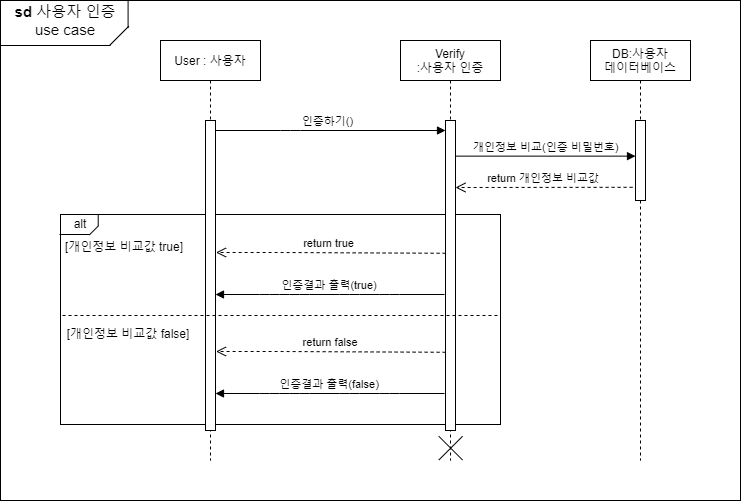

The diagram above was exported from draw.io. Its source (the exported page's mxGraphModel, read from the mxfile embedded in the PNG):
<mxGraphModel dx="2512" dy="831" grid="1" gridSize="10" guides="1" tooltips="1" connect="1" arrows="1" fold="1" page="1" pageScale="1" pageWidth="850" pageHeight="1100" math="0" shadow="0">
  <root>
    <mxCell id="0" />
    <mxCell id="1" parent="0" />
    <mxCell id="Ojs6wfjpHe0id_4d7gqb-9" value="" style="rounded=0;whiteSpace=wrap;html=1;" parent="1" vertex="1">
      <mxGeometry x="-180" y="40" width="740" height="500" as="geometry" />
    </mxCell>
    <mxCell id="p86tXz25YislrhGeNEWm-9" value="" style="rounded=0;whiteSpace=wrap;html=1;" parent="1" vertex="1">
      <mxGeometry x="-120" y="254" width="440" height="210" as="geometry" />
    </mxCell>
    <mxCell id="3nuBFxr9cyL0pnOWT2aG-1" value="Verify&#10;:사용자 인증" style="shape=umlLifeline;perimeter=lifelinePerimeter;container=1;collapsible=0;recursiveResize=0;rounded=0;shadow=0;strokeWidth=1;" parent="1" vertex="1">
      <mxGeometry x="220" y="80" width="100" height="420" as="geometry" />
    </mxCell>
    <mxCell id="3nuBFxr9cyL0pnOWT2aG-2" value="" style="points=[];perimeter=orthogonalPerimeter;rounded=0;shadow=0;strokeWidth=1;" parent="3nuBFxr9cyL0pnOWT2aG-1" vertex="1">
      <mxGeometry x="45" y="80" width="10" height="310" as="geometry" />
    </mxCell>
    <mxCell id="Ojs6wfjpHe0id_4d7gqb-17" value="" style="line;strokeWidth=1;html=1;rotation=-45;" parent="3nuBFxr9cyL0pnOWT2aG-1" vertex="1">
      <mxGeometry x="33.39" y="401.35" width="33.59" height="12.6" as="geometry" />
    </mxCell>
    <mxCell id="3nuBFxr9cyL0pnOWT2aG-5" value="DB:사용자 &#10;데이터베이스" style="shape=umlLifeline;perimeter=lifelinePerimeter;container=1;collapsible=0;recursiveResize=0;rounded=0;shadow=0;strokeWidth=1;" parent="1" vertex="1">
      <mxGeometry x="410" y="80" width="100" height="420" as="geometry" />
    </mxCell>
    <mxCell id="3nuBFxr9cyL0pnOWT2aG-6" value="" style="points=[];perimeter=orthogonalPerimeter;rounded=0;shadow=0;strokeWidth=1;" parent="3nuBFxr9cyL0pnOWT2aG-5" vertex="1">
      <mxGeometry x="45" y="80" width="10" height="80" as="geometry" />
    </mxCell>
    <mxCell id="3nuBFxr9cyL0pnOWT2aG-8" value="인증결과 출력(true)" style="verticalAlign=bottom;endArrow=block;shadow=0;strokeWidth=1;" parent="1" edge="1">
      <mxGeometry relative="1" as="geometry">
        <mxPoint x="264" y="334" as="sourcePoint" />
        <mxPoint x="35" y="334" as="targetPoint" />
        <Array as="points">
          <mxPoint x="209" y="334" />
          <mxPoint x="169" y="334" />
          <mxPoint x="119" y="334" />
          <mxPoint x="89" y="334" />
        </Array>
      </mxGeometry>
    </mxCell>
    <mxCell id="3nuBFxr9cyL0pnOWT2aG-10" value="return 개인정보 비교값" style="verticalAlign=bottom;endArrow=open;dashed=1;endSize=8;shadow=0;strokeWidth=1;exitX=-0.289;exitY=0.835;exitDx=0;exitDy=0;exitPerimeter=0;" parent="1" source="3nuBFxr9cyL0pnOWT2aG-6" edge="1">
      <mxGeometry relative="1" as="geometry">
        <mxPoint x="274.9999999999998" y="227" as="targetPoint" />
        <mxPoint x="450" y="227" as="sourcePoint" />
      </mxGeometry>
    </mxCell>
    <mxCell id="3nuBFxr9cyL0pnOWT2aG-3" value="인증하기()" style="verticalAlign=bottom;startArrow=oval;endArrow=block;startSize=8;shadow=0;strokeWidth=1;" parent="1" source="p86tXz25YislrhGeNEWm-6" target="3nuBFxr9cyL0pnOWT2aG-2" edge="1">
      <mxGeometry relative="1" as="geometry">
        <mxPoint x="40" y="150" as="sourcePoint" />
        <Array as="points">
          <mxPoint x="110" y="170" />
        </Array>
      </mxGeometry>
    </mxCell>
    <mxCell id="p86tXz25YislrhGeNEWm-6" value="User : 사용자" style="shape=umlLifeline;perimeter=lifelinePerimeter;container=1;collapsible=0;recursiveResize=0;rounded=0;shadow=0;strokeWidth=1;" parent="1" vertex="1">
      <mxGeometry x="-20" y="80" width="100" height="420" as="geometry" />
    </mxCell>
    <mxCell id="p86tXz25YislrhGeNEWm-7" value="" style="points=[];perimeter=orthogonalPerimeter;rounded=0;shadow=0;strokeWidth=1;" parent="p86tXz25YislrhGeNEWm-6" vertex="1">
      <mxGeometry x="45" y="80" width="10" height="310" as="geometry" />
    </mxCell>
    <mxCell id="p86tXz25YislrhGeNEWm-8" value="개인정보 비교(인증 비밀번호)" style="verticalAlign=bottom;startArrow=none;endArrow=block;startSize=8;shadow=0;strokeWidth=1;rounded=0;startFill=0;exitX=1.072;exitY=0.144;exitDx=0;exitDy=0;exitPerimeter=0;" parent="1" edge="1">
      <mxGeometry relative="1" as="geometry">
        <mxPoint x="275.72" y="195.64" as="sourcePoint" />
        <mxPoint x="455" y="195.64" as="targetPoint" />
      </mxGeometry>
    </mxCell>
    <mxCell id="Ojs6wfjpHe0id_4d7gqb-4" value="return true " style="verticalAlign=bottom;endArrow=open;dashed=1;endSize=8;shadow=0;strokeWidth=1;exitX=0.011;exitY=0.462;exitDx=0;exitDy=0;exitPerimeter=0;" parent="1" edge="1">
      <mxGeometry relative="1" as="geometry">
        <mxPoint x="35.5" y="292" as="targetPoint" />
        <mxPoint x="265.1099999999999" y="292.7800000000001" as="sourcePoint" />
        <Array as="points">
          <mxPoint x="100.5" y="292" />
        </Array>
      </mxGeometry>
    </mxCell>
    <mxCell id="p86tXz25YislrhGeNEWm-13" value="" style="endArrow=none;dashed=1;html=1;rounded=0;edgeStyle=orthogonalEdgeStyle;entryX=1;entryY=0.5;entryDx=0;entryDy=0;exitX=0;exitY=0.5;exitDx=0;exitDy=0;" parent="1" source="p86tXz25YislrhGeNEWm-9" target="p86tXz25YislrhGeNEWm-9" edge="1">
      <mxGeometry width="50" height="50" relative="1" as="geometry">
        <mxPoint x="-130" y="355" as="sourcePoint" />
        <mxPoint x="60" y="334.29" as="targetPoint" />
        <Array as="points">
          <mxPoint x="-120" y="355" />
          <mxPoint x="320" y="355" />
        </Array>
      </mxGeometry>
    </mxCell>
    <mxCell id="p86tXz25YislrhGeNEWm-18" value="[개인정보 비교값 true]" style="text;html=1;strokeColor=none;fillColor=none;align=center;verticalAlign=middle;whiteSpace=wrap;rounded=0;" parent="1" vertex="1">
      <mxGeometry x="-117" y="276" width="122" height="20" as="geometry" />
    </mxCell>
    <mxCell id="p86tXz25YislrhGeNEWm-19" value="[개인정보 비교값&amp;nbsp;false]" style="text;html=1;strokeColor=none;fillColor=none;align=center;verticalAlign=middle;whiteSpace=wrap;rounded=0;" parent="1" vertex="1">
      <mxGeometry x="-117" y="363" width="130" height="20" as="geometry" />
    </mxCell>
    <mxCell id="Ojs6wfjpHe0id_4d7gqb-6" value="인증결과 출력(false)" style="verticalAlign=bottom;endArrow=block;shadow=0;strokeWidth=1;" parent="1" edge="1">
      <mxGeometry relative="1" as="geometry">
        <mxPoint x="264" y="433" as="sourcePoint" />
        <mxPoint x="35" y="433" as="targetPoint" />
        <Array as="points">
          <mxPoint x="209" y="433" />
          <mxPoint x="169" y="433" />
          <mxPoint x="119" y="433" />
          <mxPoint x="89" y="433" />
        </Array>
      </mxGeometry>
    </mxCell>
    <mxCell id="Ojs6wfjpHe0id_4d7gqb-7" value="return false" style="verticalAlign=bottom;endArrow=open;dashed=1;endSize=8;shadow=0;strokeWidth=1;exitX=0.011;exitY=0.462;exitDx=0;exitDy=0;exitPerimeter=0;" parent="1" edge="1">
      <mxGeometry relative="1" as="geometry">
        <mxPoint x="35.5" y="391" as="targetPoint" />
        <mxPoint x="265.1099999999999" y="391.7800000000001" as="sourcePoint" />
        <Array as="points">
          <mxPoint x="100.5" y="391" />
        </Array>
      </mxGeometry>
    </mxCell>
    <mxCell id="Ojs6wfjpHe0id_4d7gqb-12" value="" style="line;strokeWidth=1;html=1;" parent="1" vertex="1">
      <mxGeometry x="-180" y="80" width="110" height="10" as="geometry" />
    </mxCell>
    <mxCell id="Ojs6wfjpHe0id_4d7gqb-13" value="" style="line;strokeWidth=1;html=1;rotation=-45;" parent="1" vertex="1">
      <mxGeometry x="-74.95" y="70.36" width="27.18" height="10" as="geometry" />
    </mxCell>
    <mxCell id="Ojs6wfjpHe0id_4d7gqb-15" value="" style="line;strokeWidth=1;html=1;rotation=-90;" parent="1" vertex="1">
      <mxGeometry x="-66" y="49" width="27.18" height="10" as="geometry" />
    </mxCell>
    <mxCell id="Ojs6wfjpHe0id_4d7gqb-16" value="&lt;font style=&quot;font-size: 15px&quot;&gt;&lt;b&gt;sd&lt;/b&gt; 사용자 인증 use case&lt;/font&gt;" style="text;html=1;strokeColor=none;fillColor=none;align=center;verticalAlign=middle;whiteSpace=wrap;rounded=0;" parent="1" vertex="1">
      <mxGeometry x="-170" y="50.36" width="110" height="20" as="geometry" />
    </mxCell>
    <mxCell id="Ojs6wfjpHe0id_4d7gqb-18" value="" style="line;strokeWidth=1;html=1;rotation=-135;" parent="1" vertex="1">
      <mxGeometry x="253.39" y="481.35" width="33.59" height="12.6" as="geometry" />
    </mxCell>
    <mxCell id="p86tXz25YislrhGeNEWm-28" value="alt" style="text;html=1;strokeColor=none;fillColor=none;align=center;verticalAlign=middle;whiteSpace=wrap;rounded=0;" parent="1" vertex="1">
      <mxGeometry x="-120" y="253" width="40" height="20" as="geometry" />
    </mxCell>
    <mxCell id="p86tXz25YislrhGeNEWm-29" value="" style="line;strokeWidth=1;html=1;" parent="1" vertex="1">
      <mxGeometry x="-121" y="269" width="30" height="10" as="geometry" />
    </mxCell>
    <mxCell id="p86tXz25YislrhGeNEWm-31" value="" style="line;strokeWidth=1;html=1;rotation=-45;" parent="1" vertex="1">
      <mxGeometry x="-93.1" y="264.82" width="13.1" height="10" as="geometry" />
    </mxCell>
    <mxCell id="p86tXz25YislrhGeNEWm-32" value="" style="line;strokeWidth=1;html=1;rotation=-90;" parent="1" vertex="1">
      <mxGeometry x="-87.99999999999999" y="254.82" width="11.43" height="10" as="geometry" />
    </mxCell>
  </root>
</mxGraphModel>